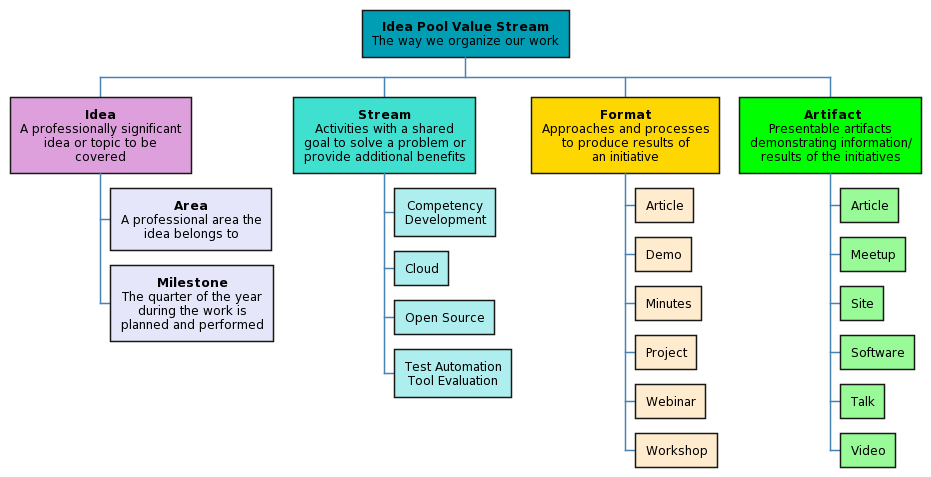

The diagram above was rendered by PlantUML. Its source (embedded in the PNG):
@startwbs Idea Pool Value Stream
skinparam defaultTextAlignment center
skinparam backgroundColor transparent
skinparam arrow {
    Color SteelBlue
    FontColor SteelBlue
}
+[#009eb4]:**Idea Pool Value Stream**
The way we organize our work;

++[#Plum]:**Idea**
A professionally significant
idea or topic to be
covered;

++-[#Lavender]:**Area**
A professional area the
idea belongs to;

+++[#Lavender]:**Milestone**
The quarter of the year
during the work is
planned and performed;

++[#Turquoise]:**Stream**
Activities with a shared
goal to solve a problem or
provide additional benefits;

+++[#PaleTurquoise] Competency\nDevelopment
+++[#PaleTurquoise] Cloud
+++[#PaleTurquoise] Open Source
+++[#PaleTurquoise] Test Automation\nTool Evaluation

++[#Gold]:**Format**
Approaches and processes
to produce results of
an initiative;

+++[#BlanchedAlmond] Article
+++[#BlanchedAlmond] Demo
+++[#BlanchedAlmond] Minutes
+++[#BlanchedAlmond] Project
+++[#BlanchedAlmond] Webinar
+++[#BlanchedAlmond] Workshop

++[#Lime]: **Artifact**
Presentable artifacts
demonstrating information/
results of the initiatives;

+++[#PaleGreen] Article
+++[#PaleGreen] Meetup
+++[#PaleGreen] Site
+++[#PaleGreen] Software
+++[#PaleGreen] Talk
+++[#PaleGreen] Video

@endwbs